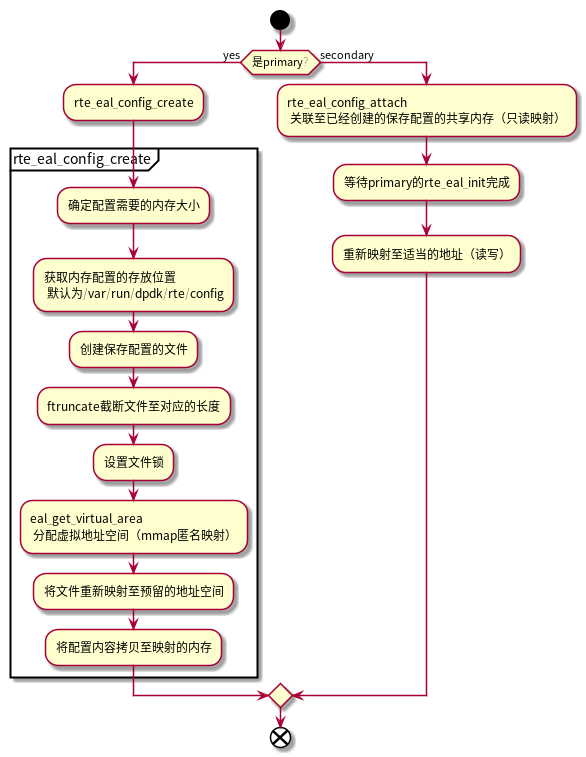

The diagram above was rendered by PlantUML. Its source (embedded in the PNG):
@startuml
start
if (是primary?) then (yes)
:rte_eal_config_create;
partition rte_eal_config_create {
  :确定配置需要的内存大小;
  :获取内存配置的存放位置
   默认为/var/run/dpdk/rte/config;
  :创建保存配置的文件;
  :ftruncate截断文件至对应的长度;
  :设置文件锁;
  :eal_get_virtual_area
   分配虚拟地址空间（mmap匿名映射）;
  :将文件重新映射至预留的地址空间;
  :将配置内容拷贝至映射的内存;
}
else (secondary)
  :rte_eal_config_attach
   关联至已经创建的保存配置的共享内存（只读映射）;
  :等待primary的rte_eal_init完成;
  :重新映射至适当的地址（读写）;
endif
end
@enduml